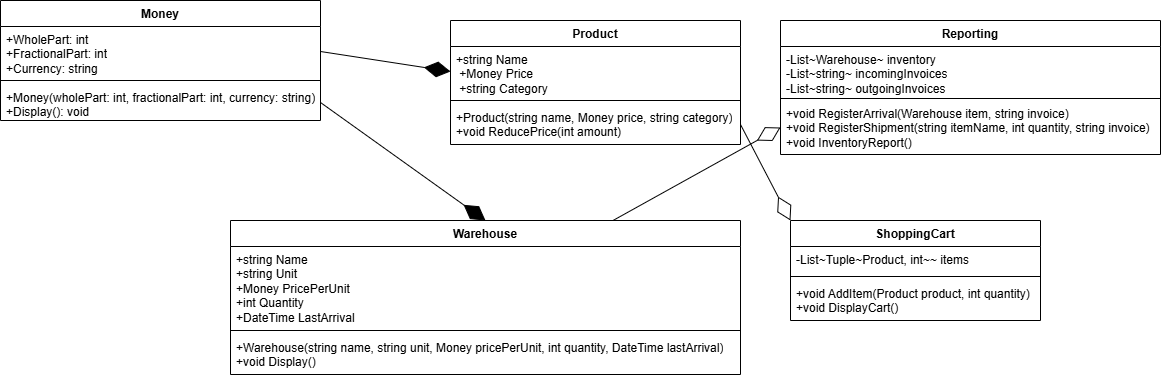

The diagram above was exported from draw.io. Its source (the exported page's mxGraphModel, read from the mxfile embedded in the PNG):
<mxGraphModel dx="2595" dy="781" grid="0" gridSize="10" guides="1" tooltips="1" connect="1" arrows="1" fold="1" page="1" pageScale="1" pageWidth="1169" pageHeight="827" math="0" shadow="0">
  <root>
    <mxCell id="0" />
    <mxCell id="1" parent="0" />
    <mxCell id="mJ5RekZW836g8XRIeJ-b-2" value="ShoppingCart" style="swimlane;fontStyle=1;align=center;verticalAlign=top;childLayout=stackLayout;horizontal=1;startSize=26;horizontalStack=0;resizeParent=1;resizeParentMax=0;resizeLast=0;collapsible=1;marginBottom=0;whiteSpace=wrap;html=1;" vertex="1" parent="1">
      <mxGeometry x="490" y="280" width="250" height="100" as="geometry" />
    </mxCell>
    <mxCell id="mJ5RekZW836g8XRIeJ-b-3" value="-List~Tuple~Product, int~~ items" style="text;strokeColor=none;fillColor=none;align=left;verticalAlign=top;spacingLeft=4;spacingRight=4;overflow=hidden;rotatable=0;points=[[0,0.5],[1,0.5]];portConstraint=eastwest;whiteSpace=wrap;html=1;" vertex="1" parent="mJ5RekZW836g8XRIeJ-b-2">
      <mxGeometry y="26" width="250" height="26" as="geometry" />
    </mxCell>
    <mxCell id="mJ5RekZW836g8XRIeJ-b-4" value="" style="line;strokeWidth=1;fillColor=none;align=left;verticalAlign=middle;spacingTop=-1;spacingLeft=3;spacingRight=3;rotatable=0;labelPosition=right;points=[];portConstraint=eastwest;strokeColor=inherit;" vertex="1" parent="mJ5RekZW836g8XRIeJ-b-2">
      <mxGeometry y="52" width="250" height="8" as="geometry" />
    </mxCell>
    <mxCell id="mJ5RekZW836g8XRIeJ-b-5" value="+void AddItem(Product product, int quantity)&lt;br/&gt;        +void DisplayCart()" style="text;strokeColor=none;fillColor=none;align=left;verticalAlign=top;spacingLeft=4;spacingRight=4;overflow=hidden;rotatable=0;points=[[0,0.5],[1,0.5]];portConstraint=eastwest;whiteSpace=wrap;html=1;" vertex="1" parent="mJ5RekZW836g8XRIeJ-b-2">
      <mxGeometry y="60" width="250" height="40" as="geometry" />
    </mxCell>
    <mxCell id="mJ5RekZW836g8XRIeJ-b-6" value="Warehouse" style="swimlane;fontStyle=1;align=center;verticalAlign=top;childLayout=stackLayout;horizontal=1;startSize=26;horizontalStack=0;resizeParent=1;resizeParentMax=0;resizeLast=0;collapsible=1;marginBottom=0;whiteSpace=wrap;html=1;" vertex="1" parent="1">
      <mxGeometry x="-70" y="280" width="510" height="154" as="geometry" />
    </mxCell>
    <mxCell id="mJ5RekZW836g8XRIeJ-b-7" value="+string Name&lt;br/&gt;        +string Unit&lt;br/&gt;        +Money PricePerUnit&lt;br/&gt;        +int Quantity&lt;br/&gt;        +DateTime LastArrival" style="text;strokeColor=none;fillColor=none;align=left;verticalAlign=top;spacingLeft=4;spacingRight=4;overflow=hidden;rotatable=0;points=[[0,0.5],[1,0.5]];portConstraint=eastwest;whiteSpace=wrap;html=1;" vertex="1" parent="mJ5RekZW836g8XRIeJ-b-6">
      <mxGeometry y="26" width="510" height="80" as="geometry" />
    </mxCell>
    <mxCell id="mJ5RekZW836g8XRIeJ-b-8" value="" style="line;strokeWidth=1;fillColor=none;align=left;verticalAlign=middle;spacingTop=-1;spacingLeft=3;spacingRight=3;rotatable=0;labelPosition=right;points=[];portConstraint=eastwest;strokeColor=inherit;" vertex="1" parent="mJ5RekZW836g8XRIeJ-b-6">
      <mxGeometry y="106" width="510" height="8" as="geometry" />
    </mxCell>
    <mxCell id="mJ5RekZW836g8XRIeJ-b-9" value="+Warehouse(string name, string unit, Money pricePerUnit, int quantity, DateTime lastArrival)&lt;br/&gt;        +void Display()" style="text;strokeColor=none;fillColor=none;align=left;verticalAlign=top;spacingLeft=4;spacingRight=4;overflow=hidden;rotatable=0;points=[[0,0.5],[1,0.5]];portConstraint=eastwest;whiteSpace=wrap;html=1;" vertex="1" parent="mJ5RekZW836g8XRIeJ-b-6">
      <mxGeometry y="114" width="510" height="40" as="geometry" />
    </mxCell>
    <mxCell id="mJ5RekZW836g8XRIeJ-b-10" value="Reporting" style="swimlane;fontStyle=1;align=center;verticalAlign=top;childLayout=stackLayout;horizontal=1;startSize=26;horizontalStack=0;resizeParent=1;resizeParentMax=0;resizeLast=0;collapsible=1;marginBottom=0;whiteSpace=wrap;html=1;" vertex="1" parent="1">
      <mxGeometry x="480" y="80" width="380" height="134" as="geometry" />
    </mxCell>
    <mxCell id="mJ5RekZW836g8XRIeJ-b-11" value=" -List~Warehouse~ inventory&lt;br/&gt;        -List~string~ incomingInvoices&lt;br/&gt;        -List~string~ outgoingInvoices" style="text;strokeColor=none;fillColor=none;align=left;verticalAlign=top;spacingLeft=4;spacingRight=4;overflow=hidden;rotatable=0;points=[[0,0.5],[1,0.5]];portConstraint=eastwest;whiteSpace=wrap;html=1;" vertex="1" parent="mJ5RekZW836g8XRIeJ-b-10">
      <mxGeometry y="26" width="380" height="50" as="geometry" />
    </mxCell>
    <mxCell id="mJ5RekZW836g8XRIeJ-b-12" value="" style="line;strokeWidth=1;fillColor=none;align=left;verticalAlign=middle;spacingTop=-1;spacingLeft=3;spacingRight=3;rotatable=0;labelPosition=right;points=[];portConstraint=eastwest;strokeColor=inherit;" vertex="1" parent="mJ5RekZW836g8XRIeJ-b-10">
      <mxGeometry y="76" width="380" height="4" as="geometry" />
    </mxCell>
    <mxCell id="mJ5RekZW836g8XRIeJ-b-13" value="+void RegisterArrival(Warehouse item, string invoice)&lt;br/&gt;        +void RegisterShipment(string itemName, int quantity, string invoice)&lt;br/&gt;        +void InventoryReport()" style="text;strokeColor=none;fillColor=none;align=left;verticalAlign=top;spacingLeft=4;spacingRight=4;overflow=hidden;rotatable=0;points=[[0,0.5],[1,0.5]];portConstraint=eastwest;whiteSpace=wrap;html=1;" vertex="1" parent="mJ5RekZW836g8XRIeJ-b-10">
      <mxGeometry y="80" width="380" height="54" as="geometry" />
    </mxCell>
    <mxCell id="mJ5RekZW836g8XRIeJ-b-14" value="Product" style="swimlane;fontStyle=1;align=center;verticalAlign=top;childLayout=stackLayout;horizontal=1;startSize=26;horizontalStack=0;resizeParent=1;resizeParentMax=0;resizeLast=0;collapsible=1;marginBottom=0;whiteSpace=wrap;html=1;" vertex="1" parent="1">
      <mxGeometry x="150" y="80" width="290" height="124" as="geometry" />
    </mxCell>
    <mxCell id="mJ5RekZW836g8XRIeJ-b-15" value=" +string Name&amp;nbsp;&lt;div&gt;&amp;nbsp;+Money Price&amp;nbsp;&lt;/div&gt;&lt;div&gt;&amp;nbsp;+string Category&lt;/div&gt;" style="text;strokeColor=none;fillColor=none;align=left;verticalAlign=top;spacingLeft=4;spacingRight=4;overflow=hidden;rotatable=0;points=[[0,0.5],[1,0.5]];portConstraint=eastwest;whiteSpace=wrap;html=1;" vertex="1" parent="mJ5RekZW836g8XRIeJ-b-14">
      <mxGeometry y="26" width="290" height="50" as="geometry" />
    </mxCell>
    <mxCell id="mJ5RekZW836g8XRIeJ-b-16" value="" style="line;strokeWidth=1;fillColor=none;align=left;verticalAlign=middle;spacingTop=-1;spacingLeft=3;spacingRight=3;rotatable=0;labelPosition=right;points=[];portConstraint=eastwest;strokeColor=inherit;" vertex="1" parent="mJ5RekZW836g8XRIeJ-b-14">
      <mxGeometry y="76" width="290" height="8" as="geometry" />
    </mxCell>
    <mxCell id="mJ5RekZW836g8XRIeJ-b-17" value="+Product(string name, Money price, string category)&lt;br/&gt;        +void ReducePrice(int amount)" style="text;strokeColor=none;fillColor=none;align=left;verticalAlign=top;spacingLeft=4;spacingRight=4;overflow=hidden;rotatable=0;points=[[0,0.5],[1,0.5]];portConstraint=eastwest;whiteSpace=wrap;html=1;" vertex="1" parent="mJ5RekZW836g8XRIeJ-b-14">
      <mxGeometry y="84" width="290" height="40" as="geometry" />
    </mxCell>
    <mxCell id="mJ5RekZW836g8XRIeJ-b-19" value="Money" style="swimlane;fontStyle=1;align=center;verticalAlign=top;childLayout=stackLayout;horizontal=1;startSize=26;horizontalStack=0;resizeParent=1;resizeParentMax=0;resizeLast=0;collapsible=1;marginBottom=0;whiteSpace=wrap;html=1;" vertex="1" parent="1">
      <mxGeometry x="-300" y="60" width="320" height="120" as="geometry" />
    </mxCell>
    <mxCell id="mJ5RekZW836g8XRIeJ-b-20" value="+WholePart: int&lt;div&gt;+FractionalPart: int&lt;/div&gt;&lt;div&gt;+Currency: string&lt;/div&gt;" style="text;strokeColor=none;fillColor=none;align=left;verticalAlign=top;spacingLeft=4;spacingRight=4;overflow=hidden;rotatable=0;points=[[0,0.5],[1,0.5]];portConstraint=eastwest;whiteSpace=wrap;html=1;" vertex="1" parent="mJ5RekZW836g8XRIeJ-b-19">
      <mxGeometry y="26" width="320" height="50" as="geometry" />
    </mxCell>
    <mxCell id="mJ5RekZW836g8XRIeJ-b-21" value="" style="line;strokeWidth=1;fillColor=none;align=left;verticalAlign=middle;spacingTop=-1;spacingLeft=3;spacingRight=3;rotatable=0;labelPosition=right;points=[];portConstraint=eastwest;strokeColor=inherit;" vertex="1" parent="mJ5RekZW836g8XRIeJ-b-19">
      <mxGeometry y="76" width="320" height="8" as="geometry" />
    </mxCell>
    <mxCell id="mJ5RekZW836g8XRIeJ-b-22" value="+Money(wholePart: int, fractionalPart: int, currency: string)&lt;div&gt;+Display(): void&lt;/div&gt;" style="text;strokeColor=none;fillColor=none;align=left;verticalAlign=top;spacingLeft=4;spacingRight=4;overflow=hidden;rotatable=0;points=[[0,0.5],[1,0.5]];portConstraint=eastwest;whiteSpace=wrap;html=1;" vertex="1" parent="mJ5RekZW836g8XRIeJ-b-19">
      <mxGeometry y="84" width="320" height="36" as="geometry" />
    </mxCell>
    <mxCell id="mJ5RekZW836g8XRIeJ-b-31" value="" style="endArrow=diamondThin;endFill=0;endSize=24;html=1;rounded=0;entryX=0;entryY=0.5;entryDx=0;entryDy=0;exitX=0.75;exitY=0;exitDx=0;exitDy=0;" edge="1" parent="1" source="mJ5RekZW836g8XRIeJ-b-6" target="mJ5RekZW836g8XRIeJ-b-13">
      <mxGeometry width="160" relative="1" as="geometry">
        <mxPoint x="-170" y="580" as="sourcePoint" />
        <mxPoint x="-10" y="580" as="targetPoint" />
      </mxGeometry>
    </mxCell>
    <mxCell id="mJ5RekZW836g8XRIeJ-b-32" value="" style="endArrow=diamondThin;endFill=1;endSize=24;html=1;rounded=0;entryX=0;entryY=0.5;entryDx=0;entryDy=0;exitX=1;exitY=0.5;exitDx=0;exitDy=0;" edge="1" parent="1" source="mJ5RekZW836g8XRIeJ-b-20" target="mJ5RekZW836g8XRIeJ-b-15">
      <mxGeometry width="160" relative="1" as="geometry">
        <mxPoint x="200" y="560" as="sourcePoint" />
        <mxPoint x="360" y="560" as="targetPoint" />
      </mxGeometry>
    </mxCell>
    <mxCell id="mJ5RekZW836g8XRIeJ-b-33" value="" style="endArrow=diamondThin;endFill=1;endSize=24;html=1;rounded=0;entryX=0.5;entryY=0;entryDx=0;entryDy=0;exitX=1;exitY=0.5;exitDx=0;exitDy=0;" edge="1" parent="1" source="mJ5RekZW836g8XRIeJ-b-22" target="mJ5RekZW836g8XRIeJ-b-6">
      <mxGeometry width="160" relative="1" as="geometry">
        <mxPoint x="-20" y="190" as="sourcePoint" />
        <mxPoint x="370" y="390" as="targetPoint" />
      </mxGeometry>
    </mxCell>
    <mxCell id="mJ5RekZW836g8XRIeJ-b-34" value="" style="endArrow=diamondThin;endFill=0;endSize=24;html=1;rounded=0;entryX=0;entryY=0;entryDx=0;entryDy=0;exitX=1;exitY=0.5;exitDx=0;exitDy=0;" edge="1" parent="1" source="mJ5RekZW836g8XRIeJ-b-17" target="mJ5RekZW836g8XRIeJ-b-2">
      <mxGeometry width="160" relative="1" as="geometry">
        <mxPoint x="210" y="390" as="sourcePoint" />
        <mxPoint x="370" y="390" as="targetPoint" />
      </mxGeometry>
    </mxCell>
  </root>
</mxGraphModel>